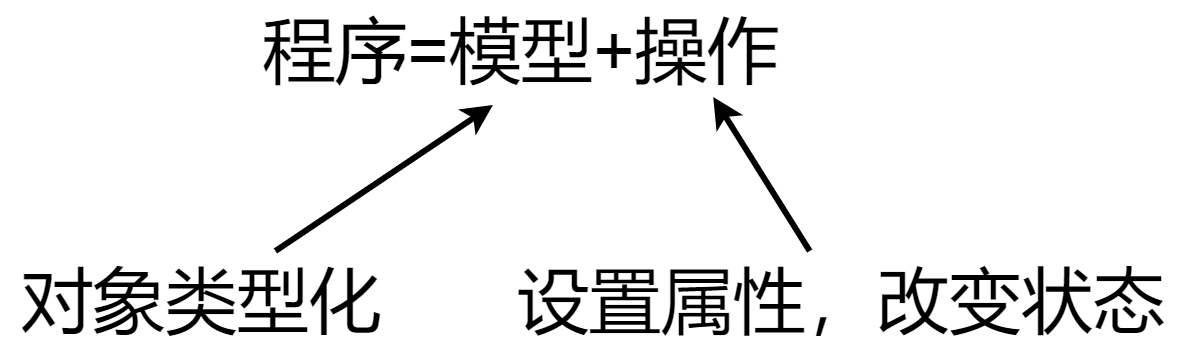

The diagram above was exported from draw.io. Its source (the exported page's mxGraphModel, read from the mxfile embedded in the PNG):
<mxGraphModel dx="1422" dy="822" grid="1" gridSize="10" guides="1" tooltips="1" connect="1" arrows="1" fold="1" page="1" pageScale="1" pageWidth="827" pageHeight="1169" math="0" shadow="0">
  <root>
    <mxCell id="0" />
    <mxCell id="1" parent="0" />
    <mxCell id="-DxfTbuOqeJrhQYisqKi-1" value="程序=模型+操作&lt;br style=&quot;font-size: 36px;&quot;&gt;" style="text;html=1;resizable=0;autosize=1;align=center;verticalAlign=middle;points=[];fillColor=none;strokeColor=none;rounded=0;fontSize=36;" parent="1" vertex="1">
      <mxGeometry x="345" y="245" width="270" height="50" as="geometry" />
    </mxCell>
    <mxCell id="-DxfTbuOqeJrhQYisqKi-4" style="rounded=0;orthogonalLoop=1;jettySize=auto;html=1;fontSize=36;strokeWidth=3;entryX=0.448;entryY=1.04;entryDx=0;entryDy=0;entryPerimeter=0;" parent="1" source="-DxfTbuOqeJrhQYisqKi-2" edge="1" target="-DxfTbuOqeJrhQYisqKi-1">
      <mxGeometry relative="1" as="geometry">
        <mxPoint x="400" y="290" as="targetPoint" />
      </mxGeometry>
    </mxCell>
    <mxCell id="-DxfTbuOqeJrhQYisqKi-2" value="对象类型化" style="text;html=1;resizable=0;autosize=1;align=center;verticalAlign=middle;points=[];fillColor=none;strokeColor=none;rounded=0;fontSize=36;" parent="1" vertex="1">
      <mxGeometry x="220" y="370" width="200" height="50" as="geometry" />
    </mxCell>
    <mxCell id="-DxfTbuOqeJrhQYisqKi-5" style="rounded=0;orthogonalLoop=1;jettySize=auto;html=1;fontSize=36;entryX=0.856;entryY=0.96;entryDx=0;entryDy=0;entryPerimeter=0;strokeWidth=3;" parent="1" source="-DxfTbuOqeJrhQYisqKi-3" target="-DxfTbuOqeJrhQYisqKi-1" edge="1">
      <mxGeometry relative="1" as="geometry">
        <mxPoint x="490" y="270" as="targetPoint" />
      </mxGeometry>
    </mxCell>
    <mxCell id="-DxfTbuOqeJrhQYisqKi-3" value="设置属性，改变状态" style="text;html=1;resizable=0;autosize=1;align=center;verticalAlign=middle;points=[];fillColor=none;strokeColor=none;rounded=0;fontSize=36;" parent="1" vertex="1">
      <mxGeometry x="470" y="370" width="340" height="50" as="geometry" />
    </mxCell>
  </root>
</mxGraphModel>